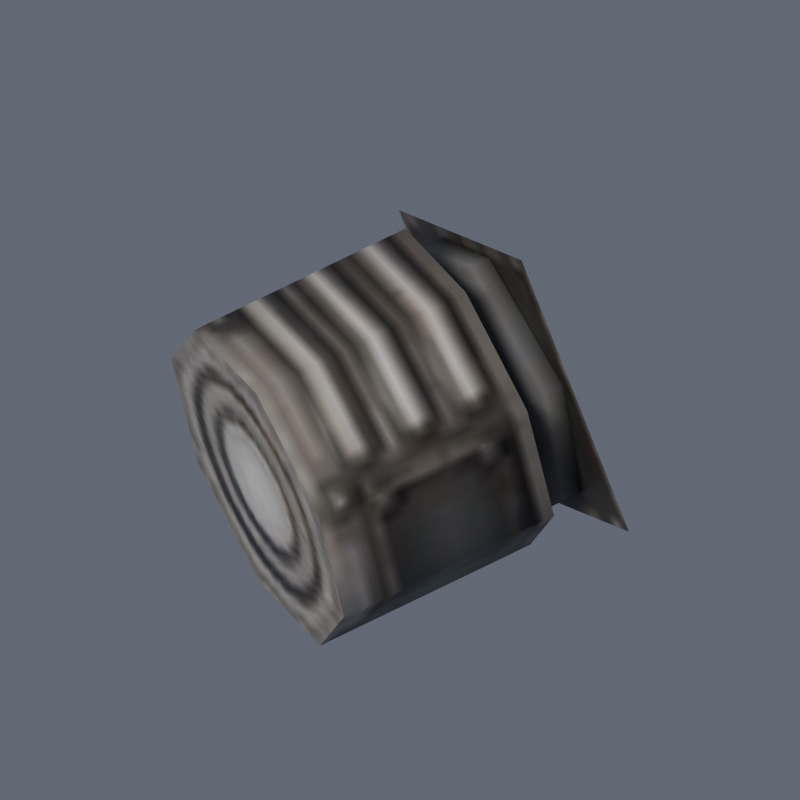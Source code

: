 # Source: authored.blend  (saved by Blender 5.0.118; exported with 4.5.12 LTS)
import bpy
from mathutils import Matrix  # noqa: F401  (used for matrix-valued properties, if any)

bpy.ops.wm.read_factory_settings(use_empty=True)
scene = bpy.context.scene
scene.name = 'Scene'

# ---- images (referenced by path relative to the original .blend; pixels are not part of the script)
import os
ASSET_DIR = os.environ.get("B2B_ASSET_DIR", "")  # directory of the original .blend (textures are referenced by path, not embedded)
HERE = os.path.dirname(os.path.abspath(__file__))  # packed textures are extracted next to this script under _unpacked/

def load_image(name, relpath, width, height, colorspace="sRGB"):
    """Load a texture the original file referenced (path relative to the .blend, or extracted next to this script)."""
    p = next((c for c in (os.path.join(HERE, relpath), os.path.join(ASSET_DIR, relpath)) if relpath and os.path.exists(c)), "")
    if p:
        img = bpy.data.images.load(p, check_existing=True)
        img.name = name
    else:  # same state as the original file: an image datablock whose file is absent (Cycles renders it pink)
        img = bpy.data.images.new(name, width, height)
        img.source = "FILE"
        img.filepath = "//" + (relpath or name)
    img.colorspace_settings.name = colorspace
    return img
img_emission = load_image('emission', '_unpacked/0.2e24fe2a.png', 1024, 1024, 'sRGB')
img_base_color = load_image('base-color', '_unpacked/2.49812919.png', 1024, 1024, 'sRGB')
img_heavy_grav_cannon_metallic_heavy_grav_cannon_roughness = load_image('heavy-grav-cannon metallic-heavy-grav-cannon roughness', '_unpacked/3.8552ed26.png', 1024, 1024, 'Non-Color')
img_normal = load_image('normal', '_unpacked/1.3c4cd02c.png', 1024, 1024, 'Non-Color')

# ---- materials (node trees are filled in below, after node groups)
mat_heavy_grav_cannon_baked_model_specific_pbr = bpy.data.materials.new('heavy-grav-cannon baked model-specific PBR')

# ---- material node trees
mat_heavy_grav_cannon_baked_model_specific_pbr.use_nodes = True; mat_heavy_grav_cannon_baked_model_specific_pbr.node_tree.nodes.clear()
_N = mat_heavy_grav_cannon_baked_model_specific_pbr.node_tree.nodes; _L = mat_heavy_grav_cannon_baked_model_specific_pbr.node_tree.links
n0 = _N.new('ShaderNodeBsdfPrincipled'); n0.name = 'Principled BSDF'; n0.location = (10, 300)
n0.inputs[28].default_value = 1.0
n1 = _N.new('ShaderNodeOutputMaterial'); n1.name = 'Material Output'; n1.location = (300, 300)
n2 = _N.new('ShaderNodeTexImage'); n2.name = 'Image Texture'; n2.location = (-440, -480)
n2.label = 'EMISSIVE'
n2.image = img_emission
n3 = _N.new('ShaderNodeUVMap'); n3.name = 'UV Map'; n3.location = (-700, -550)
n3.uv_map = 'UVMap.001'
n4 = _N.new('ShaderNodeTexImage'); n4.name = 'Image Texture.001'; n4.location = (-440, 900)
n4.label = 'BASE COLOR'
n4.image = img_base_color
n5 = _N.new('ShaderNodeUVMap'); n5.name = 'UV Map.001'; n5.location = (-700, 830)
n5.uv_map = 'UVMap.001'
n6 = _N.new('ShaderNodeSeparateColor'); n6.name = 'Separate Color'; n6.location = (-350, 365)
n7 = _N.new('ShaderNodeTexImage'); n7.name = 'Image Texture.002'; n7.location = (-640, 440)
n7.label = 'METALLIC ROUGHNESS'
n7.image = img_heavy_grav_cannon_metallic_heavy_grav_cannon_roughness
n8 = _N.new('ShaderNodeUVMap'); n8.name = 'UV Map.002'; n8.location = (-900, 370)
n8.uv_map = 'UVMap.001'
n9 = _N.new('ShaderNodeNormalMap'); n9.name = 'Normal Map'; n9.location = (-350, -60)
n9.uv_map = 'UVMap.001'
n10 = _N.new('ShaderNodeTexImage'); n10.name = 'Image Texture.003'; n10.location = (-640, -20)
n10.label = 'NORMAL MAP'
n10.image = img_normal
n11 = _N.new('ShaderNodeUVMap'); n11.name = 'UV Map.003'; n11.location = (-900, -90)
n11.uv_map = 'UVMap.001'
_L.new(n0.outputs[0], n1.inputs[0])
_L.new(n2.outputs[0], n0.inputs[27])
_L.new(n3.outputs[0], n2.inputs[0])
_L.new(n4.outputs[0], n0.inputs[0])
_L.new(n5.outputs[0], n4.inputs[0])
_L.new(n6.outputs[2], n0.inputs[1])
_L.new(n6.outputs[1], n0.inputs[2])
_L.new(n7.outputs[0], n6.inputs[0])
_L.new(n8.outputs[0], n7.inputs[0])
_L.new(n9.outputs[0], n0.inputs[5])
_L.new(n10.outputs[0], n9.inputs[1])
_L.new(n11.outputs[0], n10.inputs[0])
n1.is_active_output = True

# ---- world
world_imported_unit_canonical_daylight = bpy.data.worlds.new('Imported-unit canonical daylight'); scene.world = world_imported_unit_canonical_daylight
world_imported_unit_canonical_daylight.use_nodes = True; world_imported_unit_canonical_daylight.node_tree.nodes.clear()
_N = world_imported_unit_canonical_daylight.node_tree.nodes; _L = world_imported_unit_canonical_daylight.node_tree.links
n0 = _N.new('ShaderNodeBackground'); n0.name = 'Background'; n0.location = (-200, 100)
n0.inputs[0].default_value = (0.7, 0.78, 1.0, 1.0)
n0.inputs[1].default_value = 0.18
n1 = _N.new('ShaderNodeOutputWorld'); n1.name = 'World Output'; n1.location = (200, 100)
_L.new(n0.outputs[0], n1.inputs[0])
n1.is_active_output = True

# ---- cameras
cam_fmpl_45deg_orthographic_001 = bpy.data.cameras.new('FMPL 45deg Orthographic.001')
cam_fmpl_45deg_orthographic_001.type = 'ORTHO'
cam_fmpl_45deg_orthographic_001.ortho_scale = 2.686

# ---- lights
light_factorio_northwest_daylight = bpy.data.lights.new('Factorio northwest daylight', 'SUN')
light_factorio_northwest_daylight.color = (1.0, 0.94, 0.85)
light_factorio_northwest_daylight.angle = 0.3142
light_factorio_northwest_daylight.energy = 2.3

# ---- meshes
me_graviton_charges___actual_imported_feed_part = bpy.data.meshes.new('graviton-charges | actual imported feed part')
me_graviton_charges___actual_imported_feed_part.from_pydata([(-0.7202, 0.159, 0.3805), (-0.5194, 0.1112, 0.2304), (-0.7391, 0.1112, 0.2671), (-0.7391, 0.1112, 0.2671), (-0.5273, -0.004026, 0.1835), (-0.7469, -0.003981, 0.2202), (-0.7469, -0.003981, 0.2202), (-0.5194, -0.1191, 0.2307), (-0.7391, -0.119, 0.2673), (-0.7202, -0.1666, 0.3809), (-0.5194, -0.1191, 0.2307), (-0.5005, -0.1666, 0.3443), (-0.7012, -0.1188, 0.4944), (-0.5005, -0.1666, 0.3443), (-0.4816, -0.1188, 0.4578), (-0.7012, -0.1188, 0.4944), (-0.4737, -0.003632, 0.5047), (-0.6934, -0.003587, 0.5413), (-0.7012, 0.1115, 0.4942), (-0.4737, -0.003632, 0.5047), (-0.4816, 0.1114, 0.4576), (-0.7012, 0.1115, 0.4942), (-0.5005, 0.159, 0.3439), (-0.7202, 0.159, 0.3805), (-0.5194, 0.1112, 0.2304), (-0.4816, 0.1114, 0.4576), (-0.5273, -0.004026, 0.1835), (-0.5273, -0.004026, 0.1835), (-0.4816, 0.1114, 0.4576), (-0.4737, -0.003632, 0.5047), (-0.6934, -0.003587, 0.5413), (-0.7202, 0.159, 0.3805), (-0.7469, -0.003981, 0.2202), (-0.7469, -0.003981, 0.2202), (-0.7202, 0.159, 0.3805), (-0.7391, 0.1112, 0.2671), (-0.5005, -0.1666, 0.3443), (-0.5273, -0.004026, 0.1835), (-0.4737, -0.003632, 0.5047), (-0.5005, -0.1666, 0.3443), (-0.4737, -0.003632, 0.5047), (-0.4816, -0.1188, 0.4578), (-0.7202, -0.1666, 0.3809), (-0.6934, -0.003587, 0.5413), (-0.7469, -0.003981, 0.2202), (-0.7202, -0.1666, 0.3809), (-0.7469, -0.003981, 0.2202), (-0.7391, -0.119, 0.2673), (-0.4705, -0.06807, 0.2171), (-0.5011, -0.1424, 0.3444), (-0.5209, -0.06806, 0.2255), (-0.4705, 0.06076, 0.217), (-0.5209, -0.06806, 0.2255), (-0.5209, 0.06077, 0.2254), (-0.5011, 0.1354, 0.344), (-0.4705, 0.06076, 0.217), (-0.5209, 0.06077, 0.2254), (-0.4309, 0.06105, 0.4545), (-0.5011, 0.1354, 0.344), (-0.4813, 0.06106, 0.4629), (-0.4309, -0.06778, 0.4546), (-0.4813, 0.06106, 0.4629), (-0.4813, -0.06777, 0.463), (-0.4507, -0.1424, 0.336), (-0.4813, -0.06777, 0.463), (-0.5011, -0.1424, 0.3444), (-0.4782, 0.1642, 0.1925), (-0.4322, -0.1702, 0.4688), (-0.4322, 0.1646, 0.4684), (-0.7202, 0.159, 0.3805), (-0.5005, 0.159, 0.3439), (-0.5194, 0.1112, 0.2304), (-0.7391, 0.1112, 0.2671), (-0.5194, 0.1112, 0.2304), (-0.5273, -0.004026, 0.1835), (-0.7469, -0.003981, 0.2202), (-0.5273, -0.004026, 0.1835), (-0.5194, -0.1191, 0.2307), (-0.7202, -0.1666, 0.3809), (-0.7391, -0.119, 0.2673), (-0.5194, -0.1191, 0.2307), (-0.7012, -0.1188, 0.4944), (-0.7202, -0.1666, 0.3809), (-0.5005, -0.1666, 0.3443), (-0.7012, -0.1188, 0.4944), (-0.4816, -0.1188, 0.4578), (-0.4737, -0.003632, 0.5047), (-0.7012, 0.1115, 0.4942), (-0.6934, -0.003587, 0.5413), (-0.4737, -0.003632, 0.5047), (-0.7012, 0.1115, 0.4942), (-0.4816, 0.1114, 0.4576), (-0.5005, 0.159, 0.3439), (-0.5194, 0.1112, 0.2304), (-0.5005, 0.159, 0.3439), (-0.4816, 0.1114, 0.4576), (-0.6934, -0.003587, 0.5413), (-0.7012, 0.1115, 0.4942), (-0.7202, 0.159, 0.3805), (-0.5005, -0.1666, 0.3443), (-0.5194, -0.1191, 0.2307), (-0.5273, -0.004026, 0.1835), (-0.7202, -0.1666, 0.3809), (-0.7012, -0.1188, 0.4944), (-0.6934, -0.003587, 0.5413), (-0.4705, -0.06807, 0.2171), (-0.4507, -0.1424, 0.336), (-0.5011, -0.1424, 0.3444), (-0.4705, 0.06076, 0.217), (-0.4705, -0.06807, 0.2171), (-0.5209, -0.06806, 0.2255), (-0.5011, 0.1354, 0.344), (-0.4507, 0.1354, 0.3356), (-0.4705, 0.06076, 0.217), (-0.4309, 0.06105, 0.4545), (-0.4507, 0.1354, 0.3356), (-0.5011, 0.1354, 0.344), (-0.4309, -0.06778, 0.4546), (-0.4309, 0.06105, 0.4545), (-0.4813, 0.06106, 0.4629), (-0.4507, -0.1424, 0.336), (-0.4309, -0.06778, 0.4546), (-0.4813, -0.06777, 0.463), (-0.4782, 0.1642, 0.1925), (-0.4782, -0.1706, 0.1929), (-0.4322, -0.1702, 0.4688)], [], [(0, 1, 2), (3, 4, 5), (6, 7, 8), (9, 10, 11), (12, 13, 14), (15, 16, 17), (18, 19, 20), (21, 22, 23), (24, 25, 26), (27, 28, 29), (30, 31, 32), (33, 34, 35), (36, 37, 38), (39, 40, 41), (42, 43, 44), (45, 46, 47), (48, 49, 50), (51, 52, 53), (54, 55, 56), (57, 58, 59), (60, 61, 62), (63, 64, 65), (66, 67, 68), (69, 70, 71), (72, 73, 74), (75, 76, 77), (78, 79, 80), (81, 82, 83), (84, 85, 86), (87, 88, 89), (90, 91, 92), (93, 94, 95), (96, 97, 98), (99, 100, 101), (102, 103, 104), (105, 106, 107), (108, 109, 110), (111, 112, 113), (114, 115, 116), (117, 118, 119), (120, 121, 122), (123, 124, 125)])
me_graviton_charges___actual_imported_feed_part.polygons.foreach_set('use_smooth', [True] * 42)
_uv = me_graviton_charges___actual_imported_feed_part.uv_layers.new(name='UVMap')
_uv.uv.foreach_set('vector', [0.4433, 0.4924, 0.4214, 0.4801, 0.4433, 0.4801, 0.4433, 0.4801, 0.4214, 0.4679, 0.4433, 0.4679, 0.4433, 0.5659, 0.4214, 0.5536, 0.4433, 0.5536, 0.4433, 0.5414, 0.4214, 0.5536, 0.4214, 0.5414, 0.4433, 0.5291, 0.4214, 0.5414, 0.4214, 0.5291, 0.4433, 0.5291, 0.4214, 0.5169, 0.4433, 0.5169, 0.4433, 0.5046, 0.4214, 0.5169, 0.4214, 0.5046, 0.4433, 0.5046, 0.4214, 0.4924, 0.4433, 0.4924, 0.3799, 0.5341, 0.3967, 0.5189, 0.3841, 0.5457, 0.3841, 0.5457, 0.3967, 0.5189, 0.4078, 0.5241, 0.3973, 0.5115, 0.3813, 0.4955, 0.3973, 0.4795, 0.3973, 0.4795, 0.3813, 0.4955, 0.386, 0.4842, 0.4067, 0.5467, 0.3841, 0.5457, 0.4078, 0.5241, 0.4067, 0.5467, 0.4078, 0.5241, 0.4119, 0.5356, 0.4133, 0.4955, 0.3973, 0.5115, 0.3973, 0.4795, 0.4133, 0.4955, 0.3973, 0.4795, 0.4086, 0.4842, 0.7676, 0.239, 0.7536, 0.234, 0.7676, 0.234, 0.6992, 0.239, 0.6866, 0.234, 0.6992, 0.234, 0.7131, 0.234, 0.6992, 0.239, 0.6992, 0.234, 0.7271, 0.239, 0.7131, 0.234, 0.7271, 0.234, 0.7397, 0.239, 0.7271, 0.234, 0.7397, 0.234, 0.7536, 0.239, 0.7397, 0.234, 0.7536, 0.234, 0.577, 0.2482, 0.5495, 0.2812, 0.5495, 0.2482, 0.4433, 0.4924, 0.4214, 0.4924, 0.4214, 0.4801, 0.4433, 0.4801, 0.4214, 0.4801, 0.4214, 0.4679, 0.4433, 0.5659, 0.4214, 0.5659, 0.4214, 0.5536, 0.4433, 0.5414, 0.4433, 0.5536, 0.4214, 0.5536, 0.4433, 0.5291, 0.4433, 0.5414, 0.4214, 0.5414, 0.4433, 0.5291, 0.4214, 0.5291, 0.4214, 0.5169, 0.4433, 0.5046, 0.4433, 0.5169, 0.4214, 0.5169, 0.4433, 0.5046, 0.4214, 0.5046, 0.4214, 0.4924, 0.3799, 0.5341, 0.3851, 0.5231, 0.3967, 0.5189, 0.3973, 0.5115, 0.386, 0.5068, 0.3813, 0.4955, 0.4067, 0.5467, 0.3952, 0.5509, 0.3841, 0.5457, 0.4133, 0.4955, 0.4086, 0.5068, 0.3973, 0.5115, 0.7676, 0.239, 0.7536, 0.239, 0.7536, 0.234, 0.6992, 0.239, 0.6866, 0.239, 0.6866, 0.234, 0.7131, 0.234, 0.7131, 0.239, 0.6992, 0.239, 0.7271, 0.239, 0.7131, 0.239, 0.7131, 0.234, 0.7397, 0.239, 0.7271, 0.239, 0.7271, 0.234, 0.7536, 0.239, 0.7397, 0.239, 0.7397, 0.234, 0.577, 0.2482, 0.577, 0.2812, 0.5495, 0.2812])
_uv.active_render = True
_uv = me_graviton_charges___actual_imported_feed_part.uv_layers.new(name='UVMap.001')
_uv.uv.foreach_set('vector', [0.4433, 0.4924, 0.4214, 0.4801, 0.4433, 0.4801, 0.4433, 0.4801, 0.4214, 0.4679, 0.4433, 0.4679, 0.4433, 0.5659, 0.4214, 0.5536, 0.4433, 0.5536, 0.4433, 0.5414, 0.4214, 0.5536, 0.4214, 0.5414, 0.4433, 0.5291, 0.4214, 0.5414, 0.4214, 0.5291, 0.4433, 0.5291, 0.4214, 0.5169, 0.4433, 0.5169, 0.4433, 0.5046, 0.4214, 0.5169, 0.4214, 0.5046, 0.4433, 0.5046, 0.4214, 0.4924, 0.4433, 0.4924, 0.3799, 0.5341, 0.3967, 0.5189, 0.3841, 0.5457, 0.3841, 0.5457, 0.3967, 0.5189, 0.4078, 0.5241, 0.3973, 0.5115, 0.3813, 0.4955, 0.3973, 0.4795, 0.3973, 0.4795, 0.3813, 0.4955, 0.386, 0.4842, 0.4067, 0.5467, 0.3841, 0.5457, 0.4078, 0.5241, 0.4067, 0.5467, 0.4078, 0.5241, 0.4119, 0.5356, 0.4133, 0.4955, 0.3973, 0.5115, 0.3973, 0.4795, 0.4133, 0.4955, 0.3973, 0.4795, 0.4086, 0.4842, 0.7676, 0.239, 0.7536, 0.234, 0.7676, 0.234, 0.6992, 0.239, 0.6866, 0.234, 0.6992, 0.234, 0.7131, 0.234, 0.6992, 0.239, 0.6992, 0.234, 0.7271, 0.239, 0.7131, 0.234, 0.7271, 0.234, 0.7397, 0.239, 0.7271, 0.234, 0.7397, 0.234, 0.7536, 0.239, 0.7397, 0.234, 0.7536, 0.234, 0.577, 0.2482, 0.5495, 0.2812, 0.5495, 0.2482, 0.4433, 0.4924, 0.4214, 0.4924, 0.4214, 0.4801, 0.4433, 0.4801, 0.4214, 0.4801, 0.4214, 0.4679, 0.4433, 0.5659, 0.4214, 0.5659, 0.4214, 0.5536, 0.4433, 0.5414, 0.4433, 0.5536, 0.4214, 0.5536, 0.4433, 0.5291, 0.4433, 0.5414, 0.4214, 0.5414, 0.4433, 0.5291, 0.4214, 0.5291, 0.4214, 0.5169, 0.4433, 0.5046, 0.4433, 0.5169, 0.4214, 0.5169, 0.4433, 0.5046, 0.4214, 0.5046, 0.4214, 0.4924, 0.3799, 0.5341, 0.3851, 0.5231, 0.3967, 0.5189, 0.3973, 0.5115, 0.386, 0.5068, 0.3813, 0.4955, 0.4067, 0.5467, 0.3952, 0.5509, 0.3841, 0.5457, 0.4133, 0.4955, 0.4086, 0.5068, 0.3973, 0.5115, 0.7676, 0.239, 0.7536, 0.239, 0.7536, 0.234, 0.6992, 0.239, 0.6866, 0.239, 0.6866, 0.234, 0.7131, 0.234, 0.7131, 0.239, 0.6992, 0.239, 0.7271, 0.239, 0.7131, 0.239, 0.7131, 0.234, 0.7397, 0.239, 0.7271, 0.239, 0.7271, 0.234, 0.7536, 0.239, 0.7397, 0.239, 0.7397, 0.234, 0.577, 0.2482, 0.577, 0.2812, 0.5495, 0.2812])
me_graviton_charges___actual_imported_feed_part.materials.append(mat_heavy_grav_cannon_baked_model_specific_pbr)
me_graviton_charges___actual_imported_feed_part.update()
me_graviton_charges___actual_imported_feed_part.normals_split_custom_set([tuple(v) for v in zip(*[iter([4.47e-07, 1.0, -0.001275, -0.1162, 0.7064, -0.6982, -0.1162, 0.7064, -0.6982, -0.1162, 0.7061, -0.6985, -0.1644, -0.001016, -0.9864, -0.1644, -0.001016, -0.9864, -0.1644, -0.0015, -0.9864, -0.1162, -0.7078, -0.6967, -0.1162, -0.7078, -0.6967, -2.651e-05, -1.0, 0.001212, -0.1162, -0.708, -0.6965, -2.117e-05, -1.0, 0.001211, 0.1162, -0.7064, 0.6983, -0.0001246, -1.0, 0.001315, 0.1162, -0.7064, 0.6983, 0.1163, -0.7061, 0.6984, 0.1644, 0.0009992, 0.9864, 0.1644, 0.0009994, 0.9864, 0.1162, 0.7078, 0.6968, 0.1643, 0.001372, 0.9864, 0.1162, 0.7078, 0.6968, 0.1162, 0.708, 0.6965, 3.977e-05, 1.0, -0.001136, -0.0001832, 1.0, -0.001099, 0.9864, -0.0002013, -0.1644, 0.9864, -0.0002013, -0.1644, 0.9864, -0.0002013, -0.1644, 0.9864, -0.0002028, -0.1644, 0.9864, -0.0002028, -0.1644, 0.9864, -0.0002028, -0.1644, -0.9864, 0.0002027, 0.1644, -0.9864, 0.0002027, 0.1644, -0.9864, 0.0002027, 0.1644, -0.9864, 0.0002009, 0.1644, -0.9864, 0.0002009, 0.1644, -0.9864, 0.0002009, 0.1644, 0.9864, -0.0002013, -0.1644, 0.9864, -0.0002013, -0.1644, 0.9864, -0.0002013, -0.1644, 0.9864, -0.0002022, -0.1644, 0.9864, -0.0002022, -0.1644, 0.9864, -0.0002022, -0.1644, -0.9864, 0.0002013, 0.1644, -0.9864, 0.0002013, 0.1644, -0.9864, 0.0002013, 0.1644, -0.9864, 0.0002009, 0.1644, -0.9864, 0.0002009, 0.1644, -0.9864, 0.0002009, 0.1644, -0.1436, -0.4878, -0.861, 0.0004059, -1.0, 0.001282, -0.1436, -0.4878, -0.861, -0.1436, 0.4856, -0.8623, -0.1436, -0.4878, -0.8611, -0.1436, 0.4856, -0.8623, 1.501e-05, 1.0, -0.001082, -0.1436, 0.4858, -0.8622, -0.1436, 0.4858, -0.8622, 0.1436, 0.4879, 0.861, -5.236e-06, 1.0, -0.001309, 0.1436, 0.4879, 0.861, 0.1436, -0.4857, 0.8623, 0.1436, 0.4877, 0.8611, 0.1436, -0.4857, 0.8623, 3.8e-05, -1.0, 0.001065, 0.1433, -0.4857, 0.8623, 7.451e-09, -1.0, 0.001071, -0.9864, 0.0002017, 0.1644, -0.9864, 0.0002017, 0.1644, -0.9864, 0.0002017, 0.1644, -3.19e-05, 1.0, -0.00127, -2.592e-05, 1.0, -0.001271, -0.1162, 0.7064, -0.6982, -0.1163, 0.7061, -0.6985, -0.1164, 0.7061, -0.6984, -0.1644, -0.001017, -0.9864, -0.1644, -0.0015, -0.9864, -0.1644, -0.0015, -0.9864, -0.1163, -0.7078, -0.6967, 1.232e-05, -1.0, 0.001206, -0.1162, -0.708, -0.6966, -0.1162, -0.708, -0.6966, 0.1164, -0.7064, 0.6982, 2.882e-05, -1.0, 0.001289, 3.427e-05, -1.0, 0.001288, 0.1162, -0.7061, 0.6985, 0.1162, -0.7061, 0.6985, 0.1644, 0.0009998, 0.9864, 0.1163, 0.7078, 0.6968, 0.1644, 0.001372, 0.9864, 0.1644, 0.001372, 0.9864, 0.1162, 0.708, 0.6965, 0.1162, 0.708, 0.6965, 7.898e-06, 1.0, -0.00113, 0.9864, -0.0001995, -0.1644, 0.9864, -0.0001995, -0.1644, 0.9864, -0.0001995, -0.1644, -0.9864, 0.0002009, 0.1644, -0.9864, 0.0002009, 0.1644, -0.9864, 0.0002009, 0.1644, 0.9864, -0.0002036, -0.1644, 0.9864, -0.0002036, -0.1644, 0.9864, -0.0002036, -0.1644, -0.9864, 0.0002015, 0.1644, -0.9864, 0.0002015, 0.1644, -0.9864, 0.0002015, 0.1644, -0.1436, -0.4878, -0.861, 2.749e-06, -1.0, 0.001397, -4.964e-05, -1.0, 0.001309, -0.1436, 0.4856, -0.8623, -0.1436, -0.4878, -0.8611, -0.1436, -0.4878, -0.8611, 1.952e-05, 1.0, -0.001083, -2.346e-06, 1.0, -0.00108, -0.1436, 0.4858, -0.8622, 0.1436, 0.4879, 0.861, -3.715e-05, 1.0, -0.001303, 5.916e-06, 1.0, -0.001309, 0.1436, -0.4857, 0.8623, 0.1436, 0.4877, 0.8611, 0.1436, 0.4877, 0.8611, -3.348e-05, -1.0, 0.001076, 0.1436, -0.4857, 0.8622, 0.1436, -0.4857, 0.8622, -0.9864, 0.0002018, 0.1644, -0.9864, 0.0002018, 0.1644, -0.9864, 0.0002018, 0.1644])] * 3)])

# ---- objects
ob_factorio_northwest_daylight = bpy.data.objects.new('Factorio northwest daylight', light_factorio_northwest_daylight)
ob_graviton_charges___extracted_from_heavy_grav_cannon = bpy.data.objects.new('Graviton charges | extracted from heavy-grav-cannon', me_graviton_charges___actual_imported_feed_part)
ob_fmpl_capture_camera = bpy.data.objects.new('FMPL_CAPTURE_CAMERA', cam_fmpl_45deg_orthographic_001)

# ---- transforms, parenting, visibility, modifiers, constraints
ob_factorio_northwest_daylight.location = (0.0, 0.0, 0.0)
ob_factorio_northwest_daylight.rotation_euler = (0.7336, -2.275e-08, -0.588)
ob_graviton_charges___extracted_from_heavy_grav_cannon.location = (2.36, 0.6934, -0.513)
ob_graviton_charges___extracted_from_heavy_grav_cannon.rotation_euler = (-0.6154, -0.2524, 0.5962)
ob_graviton_charges___extracted_from_heavy_grav_cannon.scale = (3.633, 3.633, 3.633)
ob_fmpl_capture_camera.location = (0.06425, -5.916, 6.03)
ob_fmpl_capture_camera.rotation_euler = (0.7854, -0.0, 0.0)

# ---- collection membership
scene.collection.objects.link(ob_factorio_northwest_daylight)
scene.collection.objects.link(ob_graviton_charges___extracted_from_heavy_grav_cannon)
scene.collection.objects.link(ob_fmpl_capture_camera)

# ---- scene / render settings (as saved in the file)
scene.camera = ob_fmpl_capture_camera
scene.frame_start = 1; scene.frame_end = 250; scene.frame_set(1)
scene.render.engine = 'CYCLES'
scene.render.resolution_x = 256
scene.render.resolution_y = 256
scene.render.bake_bias = 0.0
scene.render.bake_samples = 0
scene.cycles.sampling_pattern = 'TABULATED_SOBOL'
scene.eevee.use_volume_custom_range = False
bpy.context.view_layer.update()
